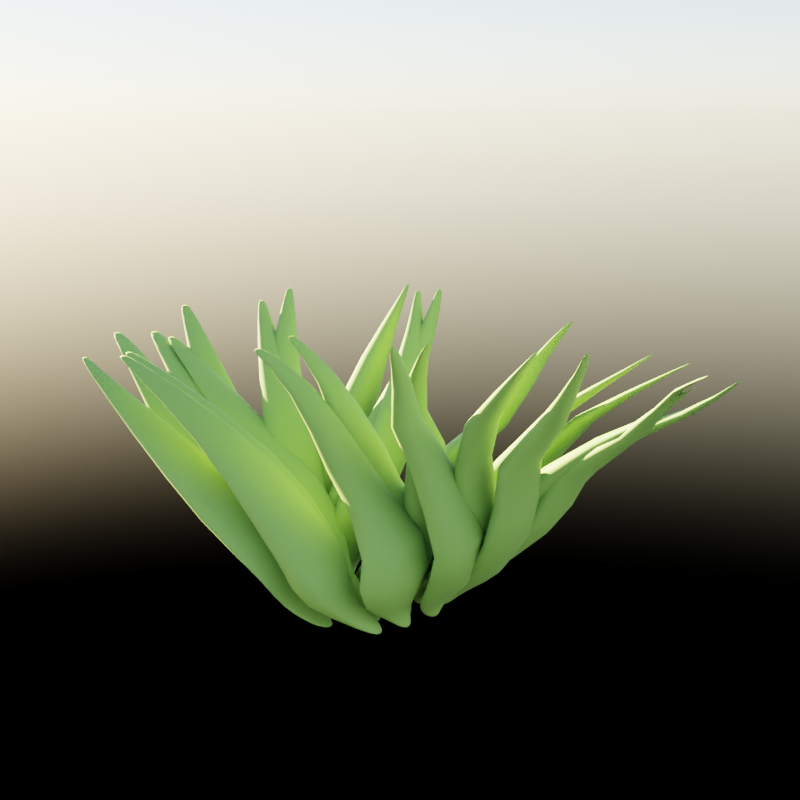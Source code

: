 # Source: grass.blend  (saved by Blender 3.4.6; exported with 4.5.12 LTS)
import bpy
from mathutils import Matrix  # noqa: F401  (used for matrix-valued properties, if any)

bpy.ops.wm.read_factory_settings(use_empty=True)
scene = bpy.context.scene
scene.name = 'Scene'

# ---- collections
col_collection = bpy.data.collections.new('Collection'); scene.collection.children.link(col_collection)

# ---- materials (node trees are filled in below, after node groups)
mat_ground = bpy.data.materials.new('ground')
mat_grass = bpy.data.materials.new('grass')

# ---- node groups
ng_geometry_nodes = bpy.data.node_groups.new('Geometry Nodes', 'GeometryNodeTree')
_s = ng_geometry_nodes.interface.new_socket(name='Geometry', in_out='OUTPUT', socket_type='NodeSocketGeometry')
_s = ng_geometry_nodes.interface.new_socket(name='Geometry', in_out='INPUT', socket_type='NodeSocketGeometry')
ng_geometry_nodes.is_modifier = True
# nodes of 'Geometry Nodes' reference scene objects; filled in after objects exist

# ---- material node trees
mat_ground.use_nodes = True; mat_ground.node_tree.nodes.clear()
_N = mat_ground.node_tree.nodes; _L = mat_ground.node_tree.links
n0 = _N.new('ShaderNodeBsdfPrincipled'); n0.name = 'Principled BSDF'; n0.location = (10, 300)
n0.distribution = 'GGX'
n0.subsurface_method = 'RANDOM_WALK_SKIN'
n0.inputs[0].default_value = (0.06955, 0.8, 0.0, 1.0)
n0.inputs[3].default_value = 1.45
n0.inputs[13].default_value = 0.07273
n0.inputs[27].default_value = (0.0, 0.0, 0.0, 1.0)
n0.inputs[28].default_value = 1.0
n1 = _N.new('ShaderNodeOutputMaterial'); n1.name = 'Material Output'; n1.location = (300, 300)
_L.new(n0.outputs[0], n1.inputs[0])
n1.is_active_output = True
mat_grass.use_nodes = True; mat_grass.node_tree.nodes.clear()
_N = mat_grass.node_tree.nodes; _L = mat_grass.node_tree.links
n0 = _N.new('ShaderNodeOutputMaterial'); n0.name = 'Material Output'; n0.location = (300, 300)
n1 = _N.new('ShaderNodeBsdfPrincipled'); n1.name = 'Principled BSDF'; n1.location = (10, 300)
n1.distribution = 'GGX'
n1.subsurface_method = 'RANDOM_WALK_SKIN'
n1.inputs[0].default_value = (0.1882, 0.3492, 0.0384, 1.0)
n1.inputs[2].default_value = 0.7727
n1.inputs[3].default_value = 1.45
n1.inputs[13].default_value = 1.0
n1.inputs[27].default_value = (0.0, 0.0, 0.0, 1.0)
n1.inputs[28].default_value = 1.0
_L.new(n1.outputs[0], n0.inputs[0])
n0.is_active_output = True

# ---- world
world_world = bpy.data.worlds.new('World'); scene.world = world_world
world_world.use_nodes = True; world_world.node_tree.nodes.clear()
_N = world_world.node_tree.nodes; _L = world_world.node_tree.links
n0 = _N.new('ShaderNodeOutputWorld'); n0.name = 'World Output'; n0.location = (300, 300)
n1 = _N.new('ShaderNodeBackground'); n1.name = 'Background'; n1.location = (10, 300)
n1.inputs[1].default_value = 0.49
n2 = _N.new('ShaderNodeTexSky'); n2.name = 'Sky Texture'; n2.location = (-280, 280)
n2.sun_elevation = 0.4091
n2.sun_rotation = 4.585
n2.altitude = 1000.0
_L.new(n1.outputs[0], n0.inputs[0])
_L.new(n2.outputs[0], n1.inputs[0])
n0.is_active_output = True
world_world.color = (0.05088, 0.05088, 0.05088)
world_world.use_sun_shadow = False
world_world.sun_shadow_jitter_overblur = 0.0

# ---- cameras
cam_camera_001 = bpy.data.cameras.new('Camera.001')
cam_camera_001.clip_end = 1e+04

# ---- meshes
me_plane_001 = bpy.data.meshes.new('Plane.001')
me_plane_001.from_pydata([(-527.6, -527.6, 0.0), (527.6, -527.6, 0.0), (-527.6, 527.6, 0.0), (527.6, 527.6, 0.0)], [], [(0, 1, 3, 2)])
_uv = me_plane_001.uv_layers.new(name='UVMap')
_uv.uv.foreach_set('vector', [0.0, 0.0, 1.0, 0.0, 1.0, 1.0, 0.0, 1.0])
me_plane_001.materials.append(mat_ground)
me_plane_001.update()
me_plane = bpy.data.meshes.new('Plane')
me_plane.from_pydata([(-0.002953, -0.01058, 1.218), (-0.002953, -0.02217, -0.1555), (-0.002953, 0.01058, 1.218), (-0.002953, 0.02217, -0.1555), (0.001104, -0.02015, 1.163), (0.007752, -0.07411, -0.03777), (0.007752, 0.07411, -0.03777), (0.001104, 0.02015, 1.163), (0.0822, 0.1528, 0.2017), (0.0822, -0.1528, 0.2017), (-0.00701, -0.02015, 1.163), (-0.01366, -0.07411, -0.03777), (-0.01366, 0.07411, -0.03777), (-0.00701, 0.02015, 1.163), (-0.0881, -0.1528, 0.2017), (-0.0881, 0.1528, 0.2017)], [], [(5, 6, 3, 1), (0, 2, 7, 4), (9, 8, 6, 5), (11, 1, 3, 12), (0, 10, 13, 2), (14, 11, 12, 15), (3, 6, 12), (0, 4, 10), (4, 9, 14, 10), (8, 7, 13, 15), (9, 5, 11, 14), (7, 2, 13), (5, 1, 11), (6, 8, 15, 12), (10, 14, 15, 13), (4, 7, 8, 9)])
me_plane.polygons.foreach_set('use_smooth', [True] * 16)
_uv = me_plane.uv_layers.new(name='UVMap')
_uv.uv.foreach_set('vector', [0.6667, 0.0, 0.6667, 1.0, 1.0, 1.0, 1.0, 0.0, 0.0, 0.0, 0.0, 1.0, 0.04409, 1.0, 0.04409, 0.0, 0.3554, 0.0, 0.3554, 1.0, 0.6667, 1.0, 0.6667, 0.0, 0.6667, 0.0, 1.0, 0.0, 1.0, 1.0, 0.6667, 1.0, 0.0, 0.0, 0.04409, 0.0, 0.04409, 1.0, 0.0, 1.0, 0.3554, 0.0, 0.6667, 0.0, 0.6667, 1.0, 0.3554, 1.0, 1.0, 1.0, 0.6667, 1.0, 0.6667, 1.0, 0.0, 0.0, 0.04409, 0.0, 0.04409, 0.0, 0.04409, 0.0, 0.3554, 0.0, 0.3554, 0.0, 0.04409, 0.0, 0.3554, 1.0, 0.04409, 1.0, 0.04409, 1.0, 0.3554, 1.0, 0.3554, 0.0, 0.6667, 0.0, 0.6667, 0.0, 0.3554, 0.0, 0.04409, 1.0, 0.0, 1.0, 0.04409, 1.0, 0.6667, 0.0, 1.0, 0.0, 0.6667, 0.0, 0.6667, 1.0, 0.3554, 1.0, 0.3554, 1.0, 0.6667, 1.0, 0.04409, 0.0, 0.3554, 0.0, 0.3554, 1.0, 0.04409, 1.0, 0.04409, 0.0, 0.04409, 1.0, 0.3554, 1.0, 0.3554, 0.0])
me_plane.materials.append(mat_grass)
me_plane.update()
me_plane_003 = bpy.data.meshes.new('Plane.003')
me_plane_003.from_pydata([(-1.0, -1.0, 0.0), (1.0, -1.0, 0.0), (-1.0, 1.0, 0.0), (1.0, 1.0, 0.0)], [], [(0, 1, 3, 2)])
_uv = me_plane_003.uv_layers.new(name='UVMap')
_uv.uv.foreach_set('vector', [0.0, 0.0, 1.0, 0.0, 1.0, 1.0, 0.0, 1.0])
me_plane_003.materials.append(mat_grass)
me_plane_003.update()

# ---- objects
ob_mball = bpy.data.objects.new('Mball', None)
ob_plane_001 = bpy.data.objects.new('Plane.001', me_plane_001)
ob_camera = bpy.data.objects.new('Camera', cam_camera_001)
ob_plane = bpy.data.objects.new('Plane', me_plane)
ob_plane_002 = bpy.data.objects.new('Plane.002', me_plane_003)
_N = ng_geometry_nodes.nodes; _L = ng_geometry_nodes.links
n0 = _N.new('NodeGroupInput'); n0.name = 'Group Input'; n0.location = (-562, 79)
n1 = _N.new('GeometryNodeRealizeInstances'); n1.name = 'Realize Instances'; n1.location = (741, 131)
n2 = _N.new('ShaderNodeVectorMath'); n2.name = 'Vector Math'; n2.location = (279, -35)
n2.operation = 'MULTIPLY'
n2.inputs[1].default_value = (-0.25, -0.65, 1.0)
n3 = _N.new('ShaderNodeVectorMath'); n3.name = 'Vector Math.001'; n3.location = (918, -90)
n3.operation = 'MULTIPLY'
n3.inputs[1].default_value = (2.0, 2.0, 0.0)
n4 = _N.new('ShaderNodeTexNoise'); n4.name = 'Noise Texture'; n4.location = (433, -181)
n4.inputs[2].default_value = 0.27
n4.inputs[3].default_value = 3.05
n4.inputs[4].default_value = 0.555
n4.inputs[8].default_value = 1.11
n5 = _N.new('GeometryNodeCurveSpiral'); n5.name = 'Spiral'; n5.location = (-374, 5)
n5.inputs[0].default_value = 55
n5.inputs[1].default_value = 2.53
n5.inputs[2].default_value = 0.07
n5.inputs[3].default_value = 0.4
n5.inputs[4].default_value = 0.0
n6 = _N.new('GeometryNodeCurveToPoints'); n6.name = 'Curve to Points'; n6.location = (50, 16)
n6.inputs[1].default_value = 24
n6.inputs[2].default_value = 0.19
n7 = _N.new('GeometryNodeInstanceOnPoints'); n7.name = 'Instance on Points'; n7.location = (521, 121)
n8 = _N.new('GeometryNodeSetMaterial'); n8.name = 'Set Material'; n8.location = (961, 145)
n8.inputs[2].default_value = mat_grass
n9 = _N.new('NodeGroupOutput'); n9.name = 'Group Output'; n9.location = (2750, 137)
n10 = _N.new('GeometryNodeSetPosition'); n10.name = 'Set Position'; n10.location = (2467, 170)
n11 = _N.new('ShaderNodeVectorMath'); n11.name = 'Vector Math.002'; n11.location = (1130, -55)
n11.operation = 'SUBTRACT'
n11.inputs[1].default_value = (1.0, 1.0, 0.0)
n12 = _N.new('ShaderNodeVectorMath'); n12.name = 'Vector Math.003'; n12.location = (2247, 65)
n13 = _N.new('GeometryNodeObjectInfo'); n13.name = 'Object Info'; n13.location = (165, 221)
n13.inputs[0].default_value = ob_plane
n14 = _N.new('GeometryNodeSelfObject'); n14.name = 'Self Object'; n14.location = (801, -380)
n15 = _N.new('ShaderNodeVectorMath'); n15.name = 'Vector Math.005'; n15.location = (1367, -257)
n15.operation = 'SUBTRACT'
n16 = _N.new('GeometryNodeObjectInfo'); n16.name = 'Object Info.001'; n16.location = (985, -293)
n17 = _N.new('ShaderNodeVectorMath'); n17.name = 'Vector Math.004'; n17.location = (2027, -55)
n17.operation = 'MULTIPLY'
n17.inputs[1].default_value = (0.18, 0.18, 0.18)
n18 = _N.new('GeometryNodeInputPosition'); n18.name = 'Position'; n18.location = (1160, -385)
n19 = _N.new('ShaderNodeSeparateXYZ'); n19.name = 'Separate XYZ'; n19.location = (1435, -447)
n20 = _N.new('ShaderNodeVectorMath'); n20.name = 'Vector Math.006'; n20.location = (1807, -149)
n20.operation = 'MULTIPLY'
n21 = _N.new('ShaderNodeVectorMath'); n21.name = 'Vector Math.007'; n21.location = (1587, -189)
n21.operation = 'MULTIPLY'
n21.inputs[1].default_value = (-3.18, -3.18, 0.0)
_L.new(n5.outputs[0], n6.inputs[0])
_L.new(n6.outputs[0], n7.inputs[0])
_L.new(n2.outputs[0], n7.inputs[5])
_L.new(n6.outputs[2], n2.inputs[0])
_L.new(n1.outputs[0], n8.inputs[0])
_L.new(n12.outputs[0], n10.inputs[3])
_L.new(n8.outputs[0], n10.inputs[0])
_L.new(n10.outputs[0], n9.inputs[0])
_L.new(n13.outputs[4], n7.inputs[2])
_L.new(n7.outputs[0], n1.inputs[0])
_L.new(n4.outputs[1], n3.inputs[0])
_L.new(n3.outputs[0], n11.inputs[0])
_L.new(n11.outputs[0], n12.inputs[0])
_L.new(n17.outputs[0], n12.inputs[1])
_L.new(n14.outputs[0], n16.inputs[0])
_L.new(n16.outputs[1], n15.inputs[0])
_L.new(n18.outputs[0], n15.inputs[1])
_L.new(n20.outputs[0], n17.inputs[0])
_L.new(n21.outputs[0], n20.inputs[0])
_L.new(n18.outputs[0], n19.inputs[0])
_L.new(n19.outputs[2], n20.inputs[1])
_L.new(n15.outputs[0], n21.inputs[0])
n9.is_active_output = True

# ---- transforms, parenting, visibility, modifiers, constraints
ob_mball.location = (5.228, 10.76, 2.174)
ob_mball.empty_image_offset = (0.0, 0.0)
ob_plane_001.location = (0.0, 0.0, 0.0)
ob_plane_001.rotation_euler = (0.0, -0.0, 0.6405)
ob_plane_001.hide_render = True
ob_camera.location = (2.891, -3.514, 1.968)
ob_camera.rotation_euler = (1.32, -1.236e-05, 0.7078)
ob_plane.location = (0.0, -3.148, 0.0)
_m = ob_plane.modifiers.new('Subdivision', 'SUBSURF')
ob_plane_002.location = (0.0, 0.0, 0.0)
_m = ob_plane_002.modifiers.new('GeometryNodes', 'NODES')
_m.node_group = ng_geometry_nodes

# ---- collection membership
col_collection.objects.link(ob_mball)
col_collection.objects.link(ob_plane_001)
col_collection.objects.link(ob_camera)
col_collection.objects.link(ob_plane)
col_collection.objects.link(ob_plane_002)

# ---- scene / render settings (as saved in the file)
scene.camera = ob_camera
scene.frame_start = 1; scene.frame_end = 250; scene.frame_set(8)
scene.render.engine = 'CYCLES'
scene.render.resolution_x = 512
scene.render.resolution_y = 512
scene.render.film_transparent = True
scene.render.use_border = True
scene.cycles.sampling_pattern = 'TABULATED_SOBOL'
scene.cycles.use_light_tree = False
scene.view_settings.view_transform = 'Filmic'
bpy.context.view_layer.update()
